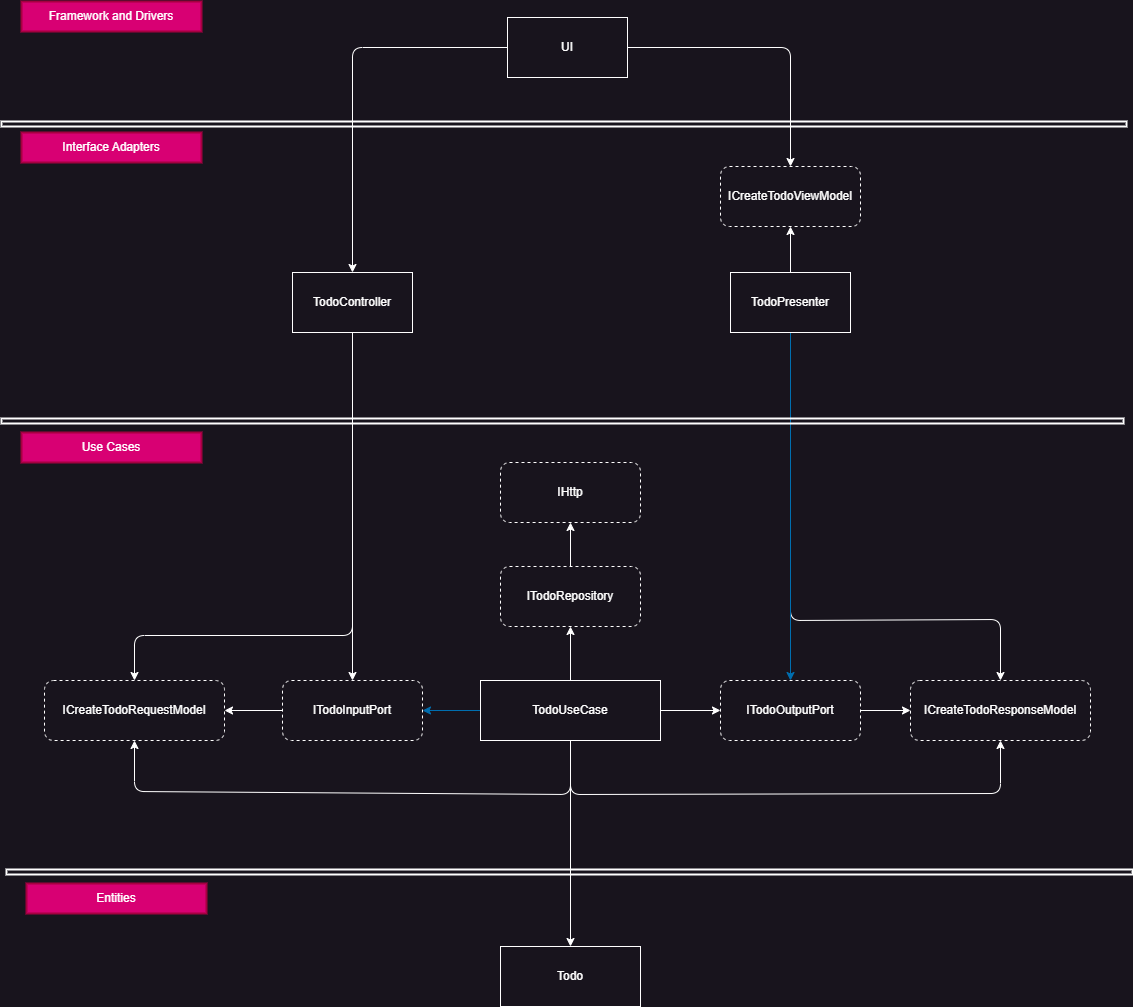

The diagram above was exported from draw.io. Its source (the exported page's mxGraphModel, read from the mxfile embedded in the PNG):
<mxGraphModel dx="1665" dy="765" grid="0" gridSize="20" guides="1" tooltips="1" connect="1" arrows="1" fold="1" page="1" pageScale="1" pageWidth="1169" pageHeight="1654" background="#18141D" math="0" shadow="0">
  <root>
    <mxCell id="0" />
    <mxCell id="1" parent="0" />
    <mxCell id="61" style="edgeStyle=none;html=1;exitX=1;exitY=0.5;exitDx=0;exitDy=0;entryX=0.5;entryY=0;entryDx=0;entryDy=0;fontColor=#FFFFFF;strokeColor=#FFFFFF;" edge="1" parent="1" source="2" target="39">
      <mxGeometry relative="1" as="geometry">
        <Array as="points">
          <mxPoint x="808" y="56" />
        </Array>
      </mxGeometry>
    </mxCell>
    <mxCell id="80" style="edgeStyle=none;html=1;entryX=0.5;entryY=0;entryDx=0;entryDy=0;fontColor=#FFFFFF;strokeColor=#FFFFFF;" edge="1" parent="1" source="2" target="3">
      <mxGeometry relative="1" as="geometry">
        <Array as="points">
          <mxPoint x="370" y="56" />
        </Array>
      </mxGeometry>
    </mxCell>
    <mxCell id="2" value="UI" style="rounded=0;whiteSpace=wrap;html=1;fillColor=#18141D;strokeColor=#FFFFFF;fontColor=#FFFFFF;" parent="1" vertex="1">
      <mxGeometry x="525" y="26" width="120" height="60" as="geometry" />
    </mxCell>
    <mxCell id="78" style="edgeStyle=none;html=1;entryX=0.5;entryY=0;entryDx=0;entryDy=0;fontColor=#FFFFFF;strokeColor=#FFFFFF;" edge="1" parent="1" source="3" target="67">
      <mxGeometry relative="1" as="geometry">
        <Array as="points">
          <mxPoint x="370" y="644" />
          <mxPoint x="152" y="644" />
        </Array>
      </mxGeometry>
    </mxCell>
    <mxCell id="98" style="edgeStyle=none;html=1;entryX=0.5;entryY=0;entryDx=0;entryDy=0;endArrow=classic;endFill=1;fontColor=#FFFFFF;strokeColor=#FFFFFF;" edge="1" parent="1" source="3" target="73">
      <mxGeometry relative="1" as="geometry" />
    </mxCell>
    <mxCell id="3" value="TodoController" style="rounded=0;whiteSpace=wrap;html=1;fillColor=#18141D;strokeColor=#FFFFFF;fontColor=#FFFFFF;" parent="1" vertex="1">
      <mxGeometry x="310" y="281" width="120" height="60" as="geometry" />
    </mxCell>
    <mxCell id="66" style="edgeStyle=none;html=1;entryX=0;entryY=0.5;entryDx=0;entryDy=0;strokeColor=#FFFFFF;" edge="1" parent="1" source="5" target="63">
      <mxGeometry relative="1" as="geometry" />
    </mxCell>
    <mxCell id="5" value="ITodoOutputPort" style="rounded=1;whiteSpace=wrap;html=1;glass=0;shadow=0;dashed=1;fillColor=#18141D;strokeColor=#FFFFFF;fontColor=#FFFFFF;" parent="1" vertex="1">
      <mxGeometry x="738" y="689" width="140" height="60" as="geometry" />
    </mxCell>
    <mxCell id="101" style="edgeStyle=none;html=1;entryX=0.5;entryY=1;entryDx=0;entryDy=0;endArrow=classic;endFill=1;strokeColor=#FFFFFF;" edge="1" parent="1" source="10" target="15">
      <mxGeometry relative="1" as="geometry" />
    </mxCell>
    <mxCell id="10" value="ITodoRepository" style="rounded=1;whiteSpace=wrap;html=1;glass=0;shadow=0;dashed=1;fillColor=#18141D;strokeColor=#FFFFFF;fontColor=#FFFFFF;" parent="1" vertex="1">
      <mxGeometry x="518" y="575" width="140" height="60" as="geometry" />
    </mxCell>
    <mxCell id="13" value="Todo" style="rounded=0;whiteSpace=wrap;html=1;glass=0;shadow=0;strokeColor=#FFFFFF;fillColor=#18141D;fontColor=#FFFFFF;" parent="1" vertex="1">
      <mxGeometry x="518" y="955" width="140" height="60" as="geometry" />
    </mxCell>
    <mxCell id="15" value="IHttp" style="rounded=1;whiteSpace=wrap;html=1;glass=0;shadow=0;dashed=1;fillColor=#18141D;strokeColor=#FFFFFF;fontColor=#FFFFFF;" parent="1" vertex="1">
      <mxGeometry x="518" y="471" width="140" height="60" as="geometry" />
    </mxCell>
    <mxCell id="62" style="edgeStyle=none;html=1;exitX=0.5;exitY=0;exitDx=0;exitDy=0;entryX=0.5;entryY=1;entryDx=0;entryDy=0;fontColor=#FFFFFF;strokeColor=#FFFFFF;" edge="1" parent="1" source="29" target="39">
      <mxGeometry relative="1" as="geometry" />
    </mxCell>
    <mxCell id="64" style="edgeStyle=none;html=1;entryX=0.5;entryY=0;entryDx=0;entryDy=0;fontColor=#FFFFFF;strokeColor=#FFFFFF;" edge="1" parent="1" source="29" target="63">
      <mxGeometry relative="1" as="geometry">
        <Array as="points">
          <mxPoint x="808" y="629" />
          <mxPoint x="1018" y="628" />
        </Array>
      </mxGeometry>
    </mxCell>
    <mxCell id="81" style="edgeStyle=none;html=1;entryX=0.5;entryY=0;entryDx=0;entryDy=0;fillColor=#1ba1e2;strokeColor=#006EAF;" edge="1" parent="1" source="29" target="5">
      <mxGeometry relative="1" as="geometry" />
    </mxCell>
    <mxCell id="29" value="TodoPresenter" style="rounded=0;whiteSpace=wrap;html=1;fillColor=#18141D;strokeColor=#FFFFFF;fontColor=#FFFFFF;" parent="1" vertex="1">
      <mxGeometry x="748" y="281" width="120" height="60" as="geometry" />
    </mxCell>
    <mxCell id="39" value="ICreateTodoViewModel" style="rounded=1;whiteSpace=wrap;html=1;glass=0;shadow=0;dashed=1;strokeColor=#FFFFFF;fillColor=#18141D;fontColor=#FFFFFF;" parent="1" vertex="1">
      <mxGeometry x="738" y="175" width="140" height="60" as="geometry" />
    </mxCell>
    <mxCell id="47" value="" style="rounded=0;whiteSpace=wrap;html=1;strokeColor=#FFFFFF;fillColor=none;strokeWidth=2;" parent="1" vertex="1">
      <mxGeometry x="19" y="130" width="1125" height="5" as="geometry" />
    </mxCell>
    <mxCell id="50" value="" style="rounded=0;whiteSpace=wrap;html=1;strokeColor=#FFFFFF;fillColor=none;strokeWidth=2;" parent="1" vertex="1">
      <mxGeometry x="19" y="427" width="1122" height="5" as="geometry" />
    </mxCell>
    <mxCell id="55" value="" style="rounded=0;whiteSpace=wrap;html=1;strokeColor=#FFFFFF;fillColor=none;strokeWidth=2;" parent="1" vertex="1">
      <mxGeometry x="24" y="878" width="1126" height="5" as="geometry" />
    </mxCell>
    <mxCell id="56" value="Entities" style="text;html=1;strokeColor=#A50040;fillColor=#d80073;align=center;verticalAlign=middle;whiteSpace=wrap;rounded=0;strokeWidth=2;fontColor=#ffffff;" parent="1" vertex="1">
      <mxGeometry x="44" y="892" width="180" height="30" as="geometry" />
    </mxCell>
    <mxCell id="57" value="Use Cases" style="text;html=1;strokeColor=#A50040;fillColor=#d80073;align=center;verticalAlign=middle;whiteSpace=wrap;rounded=0;strokeWidth=2;fontColor=#ffffff;" parent="1" vertex="1">
      <mxGeometry x="39" y="441" width="180" height="30" as="geometry" />
    </mxCell>
    <mxCell id="58" value="Interface Adapters" style="text;html=1;strokeColor=#A50040;fillColor=#d80073;align=center;verticalAlign=middle;whiteSpace=wrap;rounded=0;strokeWidth=2;fontColor=#ffffff;" parent="1" vertex="1">
      <mxGeometry x="39" y="141" width="180" height="30" as="geometry" />
    </mxCell>
    <mxCell id="59" value="Framework and Drivers" style="text;html=1;strokeColor=#A50040;fillColor=#d80073;align=center;verticalAlign=middle;whiteSpace=wrap;rounded=0;strokeWidth=2;fontColor=#ffffff;" parent="1" vertex="1">
      <mxGeometry x="39" y="10" width="180" height="30" as="geometry" />
    </mxCell>
    <mxCell id="63" value="ICreateTodoResponseModel" style="rounded=1;whiteSpace=wrap;html=1;glass=0;shadow=0;dashed=1;strokeColor=#FFFFFF;fillColor=#18141D;fontColor=#FFFFFF;" vertex="1" parent="1">
      <mxGeometry x="928" y="689" width="180" height="60" as="geometry" />
    </mxCell>
    <mxCell id="67" value="ICreateTodoRequestModel" style="rounded=1;whiteSpace=wrap;html=1;glass=0;shadow=0;dashed=1;strokeColor=#FFFFFF;fillColor=#18141D;fontColor=#FFFFFF;" vertex="1" parent="1">
      <mxGeometry x="62" y="689" width="180" height="60" as="geometry" />
    </mxCell>
    <mxCell id="72" style="edgeStyle=none;html=1;entryX=0;entryY=0.5;entryDx=0;entryDy=0;strokeColor=#FFFFFF;" edge="1" parent="1" source="71" target="5">
      <mxGeometry relative="1" as="geometry" />
    </mxCell>
    <mxCell id="74" style="edgeStyle=none;html=1;entryX=1;entryY=0.5;entryDx=0;entryDy=0;fillColor=#1ba1e2;strokeColor=#006EAF;" edge="1" parent="1" source="71" target="73">
      <mxGeometry relative="1" as="geometry" />
    </mxCell>
    <mxCell id="95" style="edgeStyle=none;html=1;entryX=0.5;entryY=1;entryDx=0;entryDy=0;endArrow=classic;endFill=1;fontColor=#FFFFFF;strokeColor=#FFFFFF;" edge="1" parent="1" source="71" target="63">
      <mxGeometry relative="1" as="geometry">
        <Array as="points">
          <mxPoint x="588" y="803" />
          <mxPoint x="1018" y="802" />
        </Array>
      </mxGeometry>
    </mxCell>
    <mxCell id="97" style="edgeStyle=none;html=1;entryX=0.5;entryY=1;entryDx=0;entryDy=0;endArrow=classic;endFill=1;fontColor=#FFFFFF;strokeColor=#FFFFFF;" edge="1" parent="1" source="71" target="67">
      <mxGeometry relative="1" as="geometry">
        <Array as="points">
          <mxPoint x="588" y="803" />
          <mxPoint x="152" y="800" />
        </Array>
      </mxGeometry>
    </mxCell>
    <mxCell id="99" style="edgeStyle=none;html=1;entryX=0.5;entryY=0;entryDx=0;entryDy=0;endArrow=classic;endFill=1;fontColor=#FFFFFF;labelBorderColor=#FFFFFF;strokeColor=#FFFFFF;" edge="1" parent="1" source="71" target="13">
      <mxGeometry relative="1" as="geometry" />
    </mxCell>
    <mxCell id="100" style="edgeStyle=none;html=1;entryX=0.5;entryY=1;entryDx=0;entryDy=0;endArrow=classic;endFill=1;strokeColor=#FFFFFF;" edge="1" parent="1" source="71" target="10">
      <mxGeometry relative="1" as="geometry" />
    </mxCell>
    <mxCell id="71" value="TodoUseCase" style="rounded=0;whiteSpace=wrap;html=1;glass=0;shadow=0;strokeColor=#FFFFFF;fillColor=#18141D;fontColor=#FFFFFF;" vertex="1" parent="1">
      <mxGeometry x="498" y="689" width="180" height="60" as="geometry" />
    </mxCell>
    <mxCell id="77" style="edgeStyle=none;html=1;entryX=1;entryY=0.5;entryDx=0;entryDy=0;fontColor=#FFFFFF;strokeColor=#FFFFFF;" edge="1" parent="1" source="73" target="67">
      <mxGeometry relative="1" as="geometry" />
    </mxCell>
    <mxCell id="73" value="ITodoInputPort" style="rounded=1;whiteSpace=wrap;html=1;glass=0;shadow=0;dashed=1;fillColor=#18141D;strokeColor=#FFFFFF;fontColor=#FFFFFF;" vertex="1" parent="1">
      <mxGeometry x="300" y="689" width="140" height="60" as="geometry" />
    </mxCell>
  </root>
</mxGraphModel>